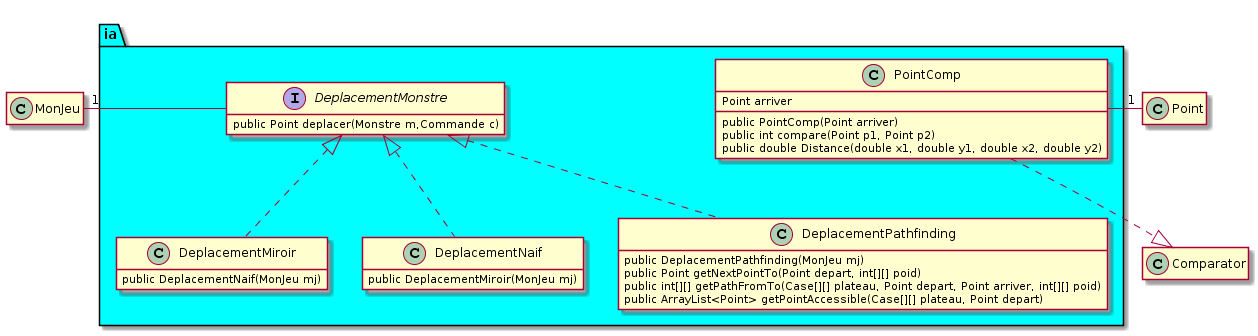

The diagram above was rendered by PlantUML. Its source (embedded in the PNG):
@startuml
hide empty members

Package ia #00ffff{
  interface DeplacementMonstre
  {
    public Point deplacer(Monstre m,Commande c)
  }

  class DeplacementMiroir
  {
    public DeplacementNaif(MonJeu mj)
  }

  class DeplacementNaif
  {
    public DeplacementMiroir(MonJeu mj)
  }

  class DeplacementPathfinding{
    public DeplacementPathfinding(MonJeu mj)
    public Point getNextPointTo(Point depart, int[][] poid)
    public int[][] getPathFromTo(Case[][] plateau, Point depart, Point arriver, int[][] poid)
    public ArrayList<Point> getPointAccessible(Case[][] plateau, Point depart) 
  }
  class PointComp {
    Point arriver
    public PointComp(Point arriver)
    public int compare(Point p1, Point p2)
    public double Distance(double x1, double y1, double x2, double y2)

	
  }
 
}
DeplacementMonstre <|.. DeplacementNaif
DeplacementMonstre <|.. DeplacementMiroir
DeplacementMonstre <|.. DeplacementPathfinding
MonJeu "1"- DeplacementMonstre
PointComp ..|> Comparator
PointComp -"1" Point
@enduml